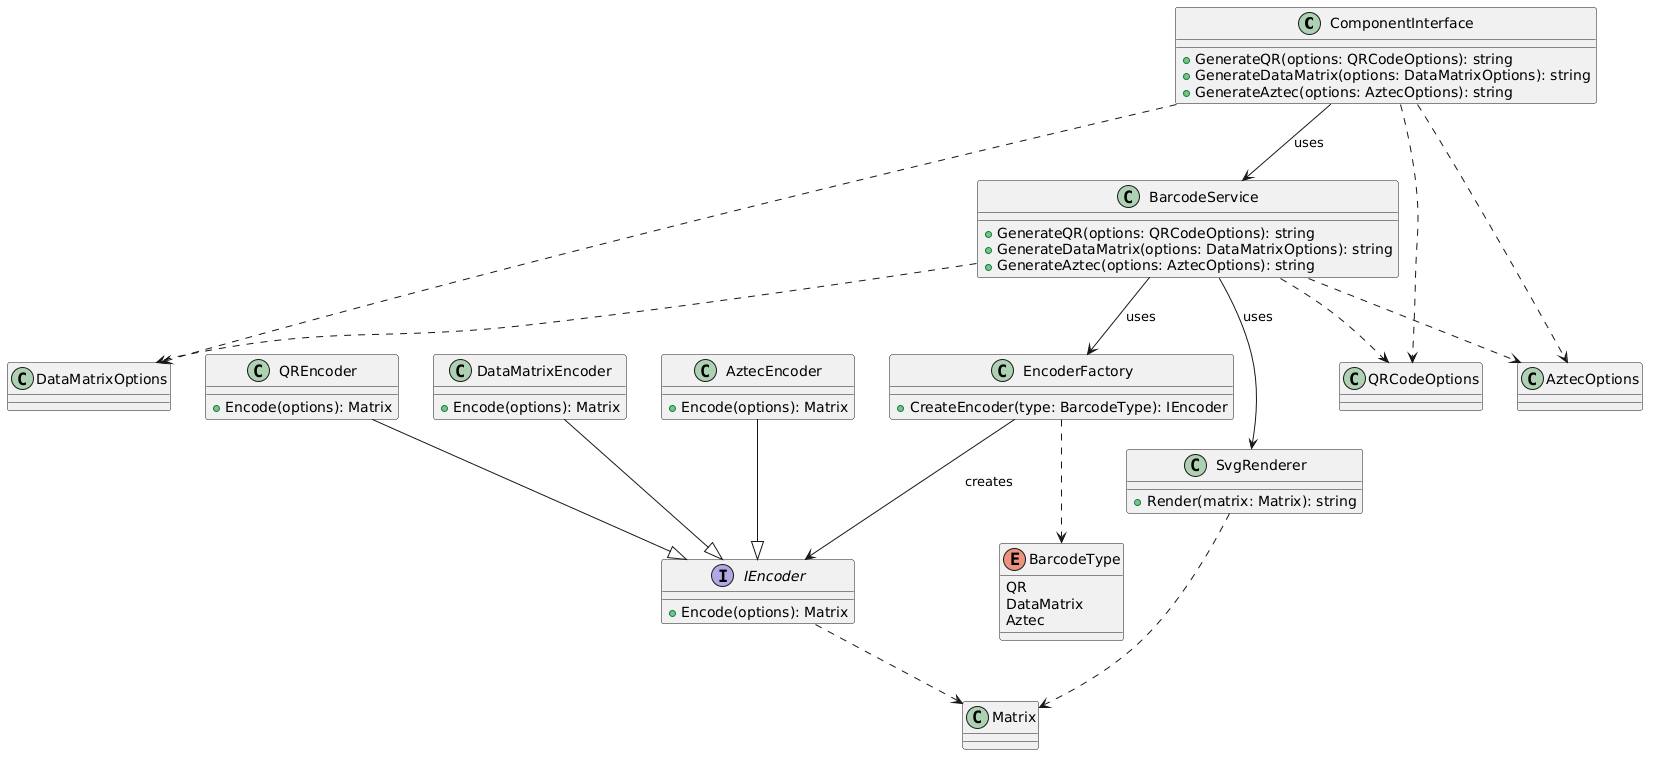

The diagram above was rendered by PlantUML. Its source (embedded in the PNG):
@startuml
class ComponentInterface {
  +GenerateQR(options: QRCodeOptions): string
  +GenerateDataMatrix(options: DataMatrixOptions): string
  +GenerateAztec(options: AztecOptions): string
}

class BarcodeService {
  +GenerateQR(options: QRCodeOptions): string
  +GenerateDataMatrix(options: DataMatrixOptions): string
  +GenerateAztec(options: AztecOptions): string
}

class EncoderFactory {
  +CreateEncoder(type: BarcodeType): IEncoder
}

interface IEncoder {
  +Encode(options): Matrix
}

class QREncoder {
  +Encode(options): Matrix
}

class DataMatrixEncoder {
  +Encode(options): Matrix
}

class AztecEncoder {
  +Encode(options): Matrix
}

class SvgRenderer {
  +Render(matrix: Matrix): string
}

class QRCodeOptions
class DataMatrixOptions
class AztecOptions
class Matrix

enum BarcodeType {
  QR
  DataMatrix
  Aztec
}

ComponentInterface --> BarcodeService : uses
BarcodeService --> EncoderFactory : uses
BarcodeService --> SvgRenderer : uses
EncoderFactory --> IEncoder : creates

QREncoder --|> IEncoder
DataMatrixEncoder --|> IEncoder
AztecEncoder --|> IEncoder

ComponentInterface ..> QRCodeOptions
ComponentInterface ..> DataMatrixOptions
ComponentInterface ..> AztecOptions

BarcodeService ..> QRCodeOptions
BarcodeService ..> DataMatrixOptions
BarcodeService ..> AztecOptions

SvgRenderer ..> Matrix
IEncoder ..> Matrix
EncoderFactory ..> BarcodeType
@enduml